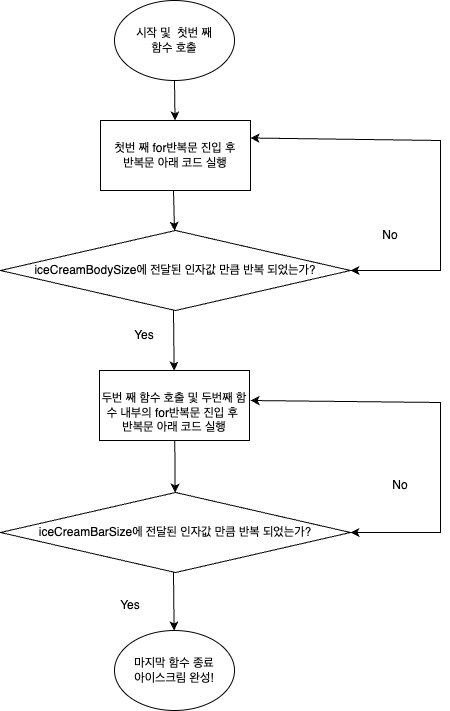

The diagram above was exported from draw.io. Its source (the exported page's mxGraphModel, read from the mxfile embedded in the PNG):
<mxGraphModel dx="1026" dy="601" grid="1" gridSize="10" guides="1" tooltips="1" connect="1" arrows="1" fold="1" page="1" pageScale="1" pageWidth="827" pageHeight="1169" math="0" shadow="0">
  <root>
    <mxCell id="0" />
    <mxCell id="1" parent="0" />
    <mxCell id="ULsmXdvcAmeJyTEc52BU-2" value="시작 및&amp;nbsp; 첫번 째 &lt;br&gt;함수 호출" style="ellipse;whiteSpace=wrap;html=1;" parent="1" vertex="1">
      <mxGeometry x="354" y="10" width="120" height="80" as="geometry" />
    </mxCell>
    <mxCell id="ULsmXdvcAmeJyTEc52BU-4" value="첫번 째 for반복문 진입 후&lt;br&gt;반복문 아래 코드 실행" style="rounded=0;whiteSpace=wrap;html=1;" parent="1" vertex="1">
      <mxGeometry x="340" y="130" width="150" height="70" as="geometry" />
    </mxCell>
    <mxCell id="T6u6vPcGvB2JHmB_tUNv-1" value="" style="endArrow=classic;html=1;rounded=0;exitX=0.6;exitY=1.013;exitDx=0;exitDy=0;exitPerimeter=0;" edge="1" parent="1" target="ULsmXdvcAmeJyTEc52BU-4">
      <mxGeometry width="50" height="50" relative="1" as="geometry">
        <mxPoint x="414" y="89.99999999999996" as="sourcePoint" />
        <mxPoint x="408" y="138.96" as="targetPoint" />
      </mxGeometry>
    </mxCell>
    <mxCell id="T6u6vPcGvB2JHmB_tUNv-4" value="" style="endArrow=classic;html=1;rounded=0;exitX=0.6;exitY=1.013;exitDx=0;exitDy=0;exitPerimeter=0;" edge="1" parent="1" target="T6u6vPcGvB2JHmB_tUNv-5">
      <mxGeometry width="50" height="50" relative="1" as="geometry">
        <mxPoint x="413" y="199.99999999999994" as="sourcePoint" />
        <mxPoint x="414" y="240" as="targetPoint" />
      </mxGeometry>
    </mxCell>
    <mxCell id="T6u6vPcGvB2JHmB_tUNv-5" value="iceCreamBodySize에 전달된 인자값 만큼 반복 되었는가?" style="rhombus;whiteSpace=wrap;html=1;" vertex="1" parent="1">
      <mxGeometry x="240" y="240" width="350" height="80" as="geometry" />
    </mxCell>
    <mxCell id="T6u6vPcGvB2JHmB_tUNv-7" value="" style="endArrow=classic;html=1;rounded=0;exitX=0.6;exitY=1.013;exitDx=0;exitDy=0;exitPerimeter=0;" edge="1" parent="1" target="T6u6vPcGvB2JHmB_tUNv-9">
      <mxGeometry width="50" height="50" relative="1" as="geometry">
        <mxPoint x="413" y="319.99999999999994" as="sourcePoint" />
        <mxPoint x="411" y="380" as="targetPoint" />
      </mxGeometry>
    </mxCell>
    <mxCell id="T6u6vPcGvB2JHmB_tUNv-9" value="&lt;br&gt;두번 째 함수 호출 및 두번째 함수 내부의 for반복문 진입 후&amp;nbsp;&lt;br&gt;반복문 아래 코드 실행" style="rounded=0;whiteSpace=wrap;html=1;" vertex="1" parent="1">
      <mxGeometry x="339" y="380" width="150" height="70" as="geometry" />
    </mxCell>
    <mxCell id="T6u6vPcGvB2JHmB_tUNv-10" value="" style="endArrow=classic;startArrow=classic;html=1;rounded=0;exitX=1;exitY=0.5;exitDx=0;exitDy=0;entryX=1;entryY=0.25;entryDx=0;entryDy=0;" edge="1" parent="1" source="T6u6vPcGvB2JHmB_tUNv-5" target="ULsmXdvcAmeJyTEc52BU-4">
      <mxGeometry width="50" height="50" relative="1" as="geometry">
        <mxPoint x="620" y="290" as="sourcePoint" />
        <mxPoint x="670" y="150" as="targetPoint" />
        <Array as="points">
          <mxPoint x="680" y="280" />
          <mxPoint x="680" y="150" />
        </Array>
      </mxGeometry>
    </mxCell>
    <mxCell id="T6u6vPcGvB2JHmB_tUNv-11" value="No" style="text;html=1;strokeColor=none;fillColor=none;align=center;verticalAlign=middle;whiteSpace=wrap;rounded=0;" vertex="1" parent="1">
      <mxGeometry x="600" y="230" width="60" height="30" as="geometry" />
    </mxCell>
    <mxCell id="T6u6vPcGvB2JHmB_tUNv-12" value="Yes" style="text;html=1;strokeColor=none;fillColor=none;align=center;verticalAlign=middle;whiteSpace=wrap;rounded=0;" vertex="1" parent="1">
      <mxGeometry x="354" y="330" width="60" height="30" as="geometry" />
    </mxCell>
    <mxCell id="T6u6vPcGvB2JHmB_tUNv-34" value="iceCreamBarSize에 전달된 인자값 만큼 반복 되었는가?" style="rhombus;whiteSpace=wrap;html=1;" vertex="1" parent="1">
      <mxGeometry x="240" y="502" width="350" height="80" as="geometry" />
    </mxCell>
    <mxCell id="T6u6vPcGvB2JHmB_tUNv-35" value="" style="endArrow=classic;html=1;rounded=0;exitX=0.6;exitY=1.013;exitDx=0;exitDy=0;exitPerimeter=0;" edge="1" parent="1" target="T6u6vPcGvB2JHmB_tUNv-40">
      <mxGeometry width="50" height="50" relative="1" as="geometry">
        <mxPoint x="413" y="582" as="sourcePoint" />
        <mxPoint x="414" y="642" as="targetPoint" />
      </mxGeometry>
    </mxCell>
    <mxCell id="T6u6vPcGvB2JHmB_tUNv-36" value="" style="endArrow=classic;startArrow=classic;html=1;rounded=0;exitX=1;exitY=0.5;exitDx=0;exitDy=0;entryX=1;entryY=0.25;entryDx=0;entryDy=0;" edge="1" parent="1" source="T6u6vPcGvB2JHmB_tUNv-34">
      <mxGeometry width="50" height="50" relative="1" as="geometry">
        <mxPoint x="620" y="552" as="sourcePoint" />
        <mxPoint x="490" y="410" as="targetPoint" />
        <Array as="points">
          <mxPoint x="680" y="542" />
          <mxPoint x="680" y="412" />
        </Array>
      </mxGeometry>
    </mxCell>
    <mxCell id="T6u6vPcGvB2JHmB_tUNv-37" value="" style="endArrow=classic;html=1;rounded=0;" edge="1" parent="1" source="T6u6vPcGvB2JHmB_tUNv-9" target="T6u6vPcGvB2JHmB_tUNv-34">
      <mxGeometry width="50" height="50" relative="1" as="geometry">
        <mxPoint x="414" y="441.99999999999994" as="sourcePoint" />
        <mxPoint x="415" y="502" as="targetPoint" />
      </mxGeometry>
    </mxCell>
    <mxCell id="T6u6vPcGvB2JHmB_tUNv-38" value="No" style="text;html=1;strokeColor=none;fillColor=none;align=center;verticalAlign=middle;whiteSpace=wrap;rounded=0;" vertex="1" parent="1">
      <mxGeometry x="610" y="480" width="60" height="30" as="geometry" />
    </mxCell>
    <mxCell id="T6u6vPcGvB2JHmB_tUNv-39" value="Yes" style="text;html=1;strokeColor=none;fillColor=none;align=center;verticalAlign=middle;whiteSpace=wrap;rounded=0;" vertex="1" parent="1">
      <mxGeometry x="340" y="600" width="60" height="30" as="geometry" />
    </mxCell>
    <mxCell id="T6u6vPcGvB2JHmB_tUNv-40" value="마지막 함수 종료&lt;br&gt;아이스크림 완성!" style="ellipse;whiteSpace=wrap;html=1;" vertex="1" parent="1">
      <mxGeometry x="354" y="640" width="120" height="80" as="geometry" />
    </mxCell>
  </root>
</mxGraphModel>